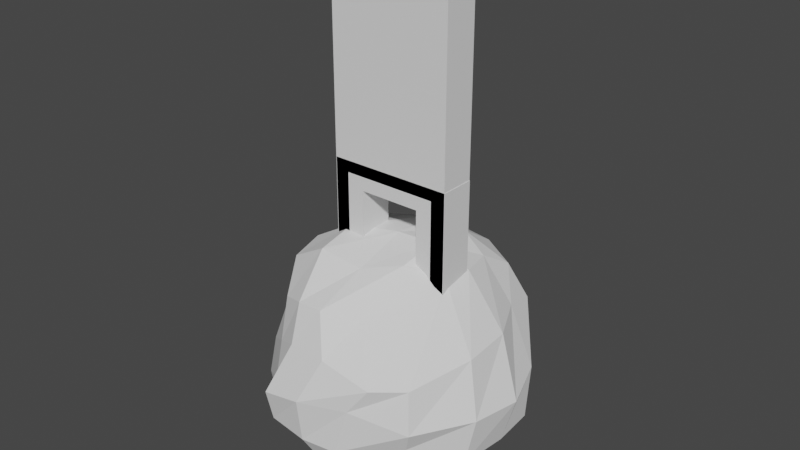 # Source: PlaceholderModels.blend  (saved by Blender 3.3.6; exported with 4.5.12 LTS)
import bpy
from mathutils import Matrix  # noqa: F401  (used for matrix-valued properties, if any)

bpy.ops.wm.read_factory_settings(use_empty=True)
scene = bpy.context.scene
scene.name = 'Scene'

# ---- collections
col_collection = bpy.data.collections.new('Collection'); scene.collection.children.link(col_collection)

# ---- world
world_world = bpy.data.worlds.new('World'); scene.world = world_world
world_world.use_nodes = True; world_world.node_tree.nodes.clear()
_N = world_world.node_tree.nodes; _L = world_world.node_tree.links
n0 = _N.new('ShaderNodeOutputWorld'); n0.name = 'World Output'; n0.location = (300, 300)
n1 = _N.new('ShaderNodeBackground'); n1.name = 'Background'; n1.location = (10, 300)
n1.inputs[0].default_value = (0.05088, 0.05088, 0.05088, 1.0)
_L.new(n1.outputs[0], n0.inputs[0])
n0.is_active_output = True
world_world.color = (0.05088, 0.05088, 0.05088)
world_world.use_sun_shadow = False
world_world.sun_shadow_jitter_overblur = 0.0

# ---- meshes
me_cube = bpy.data.meshes.new('Cube')
me_cube.from_pydata([(-1.0, -0.2861, 0.04418), (-1.0, -0.2861, 3.232), (-1.0, 0.2861, 0.04418), (-1.0, 0.2861, 3.232), (1.0, -0.2861, 0.04418), (1.0, -0.2861, 3.232), (1.0, 0.2861, 0.04418), (1.0, 0.2861, 3.232), (0.5, 0.2861, 0.04418), (-0.5, 0.2861, 0.04418), (-0.5, 0.2861, 3.232), (0.0, 0.2861, 3.232), (0.5, 0.2861, 3.232), (-0.5, -0.2861, 0.04418), (0.5, -0.2861, 0.04418), (0.5, -0.2861, 3.232), (0.0, -0.2861, 3.232), (-0.5, -0.2861, 3.232), (-1.0, -0.2861, 2.823), (-1.0, 0.2861, 2.823), (1.0, 0.2861, 2.823), (1.0, -0.2861, 2.823), (0.5, -0.2861, 2.823), (0.0, -0.2861, 2.823), (-0.5, -0.2861, 2.823), (-0.5, 0.2861, 2.823), (0.0, 0.2861, 2.823), (0.5, 0.2861, 2.823), (1.0, 0.2861, 1.434), (1.0, -0.2861, 1.434), (0.5, -0.2861, 1.434), (0.5, 0.2861, 1.434), (-1.0, 0.2861, 1.434), (-0.5, -0.2861, 1.434), (-0.5, 0.2861, 1.434), (-1.0, -0.2861, 1.434), (-1.0, 0.2861, 0.7389), (-0.5, -0.2861, 0.7389), (-0.5, 0.2861, 0.7389), (-1.0, -0.2861, 0.7389), (1.0, 0.2861, 0.7389), (1.0, -0.2861, 0.7389), (0.5, -0.2861, 0.7389), (0.5, 0.2861, 0.7389)], [], [(18, 1, 3, 19), (27, 12, 7, 20), (20, 7, 5, 21), (24, 17, 1, 18), (8, 6, 4, 14), (10, 3, 1, 17), (7, 12, 15, 5), (12, 11, 16, 15), (11, 10, 17, 16), (2, 9, 13, 0), (21, 5, 15, 22), (22, 15, 16, 23), (23, 16, 17, 24), (19, 3, 10, 25), (25, 10, 11, 26), (26, 11, 12, 27), (32, 19, 25, 34), (29, 21, 22, 30), (33, 24, 18, 35), (28, 20, 21, 29), (31, 27, 20, 28), (35, 18, 19, 32), (31, 30, 22, 27), (26, 27, 22, 23), (25, 26, 23, 24), (33, 34, 25, 24), (43, 31, 30, 42), (43, 31, 28, 40), (40, 28, 29, 41), (41, 29, 30, 42), (37, 33, 34, 38), (39, 35, 32, 36), (37, 33, 35, 39), (36, 32, 34, 38), (2, 36, 38, 9), (13, 37, 39, 0), (0, 39, 36, 2), (13, 9, 38, 37), (4, 41, 42, 14), (6, 40, 41, 4), (8, 43, 40, 6), (8, 14, 42, 43), (43, 38, 34, 31), (31, 34, 33, 30), (37, 38, 43, 42), (37, 42, 30, 33)])
_uv = me_cube.uv_layers.new(name='UVMap')
_uv.uv.foreach_set('vector', [0.5739, 0.0, 0.625, 0.0, 0.625, 0.25, 0.5739, 0.25, 0.5739, 0.4375, 0.625, 0.4375, 0.625, 0.5, 0.5739, 0.5, 0.5739, 0.5, 0.625, 0.5, 0.625, 0.75, 0.5739, 0.75, 0.5739, 0.9375, 0.625, 0.9375, 0.625, 1.0, 0.5739, 1.0, 0.3125, 0.5, 0.375, 0.5, 0.375, 0.75, 0.3125, 0.75, 0.8125, 0.5, 0.875, 0.5, 0.875, 0.75, 0.8125, 0.75, 0.625, 0.5, 0.6875, 0.5, 0.6875, 0.75, 0.625, 0.75, 0.6875, 0.5, 0.75, 0.5, 0.75, 0.75, 0.6875, 0.75, 0.75, 0.5, 0.8125, 0.5, 0.8125, 0.75, 0.75, 0.75, 0.125, 0.5, 0.1875, 0.5, 0.1875, 0.75, 0.125, 0.75, 0.5739, 0.75, 0.625, 0.75, 0.625, 0.8125, 0.5739, 0.8125, 0.5739, 0.8125, 0.625, 0.8125, 0.625, 0.875, 0.5739, 0.875, 0.5739, 0.875, 0.625, 0.875, 0.625, 0.9375, 0.5739, 0.9375, 0.5739, 0.25, 0.625, 0.25, 0.625, 0.3125, 0.5739, 0.3125, 0.5739, 0.3125, 0.625, 0.3125, 0.625, 0.375, 0.5739, 0.375, 0.5739, 0.375, 0.625, 0.375, 0.625, 0.4375, 0.5739, 0.4375, 0.4744, 0.25, 0.5739, 0.25, 0.5739, 0.3125, 0.4744, 0.3125, 0.4744, 0.75, 0.5739, 0.75, 0.5739, 0.8125, 0.4744, 0.8125, 0.4744, 0.9375, 0.5739, 0.9375, 0.5739, 1.0, 0.4744, 1.0, 0.4744, 0.5, 0.5739, 0.5, 0.5739, 0.75, 0.4744, 0.75, 0.4744, 0.4375, 0.5739, 0.4375, 0.5739, 0.5, 0.4744, 0.5, 0.4744, 0.0, 0.5739, 0.0, 0.5739, 0.25, 0.4744, 0.25, 0.4744, 0.4375, 0.4744, 0.8125, 0.5739, 0.8125, 0.5739, 0.4375, 0.5739, 0.375, 0.5739, 0.4375, 0.5739, 0.8125, 0.5739, 0.875, 0.5739, 0.3125, 0.5739, 0.375, 0.5739, 0.875, 0.5739, 0.9375, 0.4744, 0.9375, 0.4744, 0.3125, 0.5739, 0.3125, 0.5739, 0.9375, 0.4247, 0.4375, 0.4744, 0.4375, 0.4744, 0.8125, 0.4247, 0.8125, 0.4247, 0.4375, 0.4744, 0.4375, 0.4744, 0.5, 0.4247, 0.5, 0.4247, 0.5, 0.4744, 0.5, 0.4744, 0.75, 0.4247, 0.75, 0.4247, 0.75, 0.4744, 0.75, 0.4744, 0.8125, 0.4247, 0.8125, 0.4247, 0.9375, 0.4744, 0.9375, 0.4744, 0.3125, 0.4247, 0.3125, 0.4247, 0.0, 0.4744, 0.0, 0.4744, 0.25, 0.4247, 0.25, 0.4247, 0.9375, 0.4744, 0.9375, 0.4744, 1.0, 0.4247, 1.0, 0.4247, 0.25, 0.4744, 0.25, 0.4744, 0.3125, 0.4247, 0.3125, 0.375, 0.25, 0.4247, 0.25, 0.4247, 0.3125, 0.375, 0.3125, 0.375, 0.9375, 0.4247, 0.9375, 0.4247, 1.0, 0.375, 1.0, 0.375, 0.0, 0.4247, 0.0, 0.4247, 0.25, 0.375, 0.25, 0.375, 0.9375, 0.375, 0.3125, 0.4247, 0.3125, 0.4247, 0.9375, 0.375, 0.75, 0.4247, 0.75, 0.4247, 0.8125, 0.375, 0.8125, 0.375, 0.5, 0.4247, 0.5, 0.4247, 0.75, 0.375, 0.75, 0.375, 0.4375, 0.4247, 0.4375, 0.4247, 0.5, 0.375, 0.5, 0.375, 0.4375, 0.375, 0.8125, 0.4247, 0.8125, 0.4247, 0.4375, 0.4247, 0.4375, 0.4247, 0.3125, 0.4744, 0.3125, 0.4744, 0.4375, 0.4744, 0.4375, 0.4744, 0.3125, 0.4744, 0.9375, 0.4744, 0.8125, 0.4247, 0.9375, 0.4247, 0.3125, 0.4247, 0.4375, 0.4247, 0.8125, 0.4247, 0.9375, 0.4247, 0.8125, 0.4744, 0.8125, 0.4744, 0.9375])
me_cube.update()
me_cube_002 = bpy.data.meshes.new('Cube.002')
me_cube_002.from_pydata([(-1.007, -0.2861, 0.001501), (-1.007, -0.2861, 6.301), (-1.007, 0.2861, 0.001501), (-1.007, 0.2861, 6.301), (0.9931, -0.2861, 0.001501), (0.9931, -0.2861, 6.301), (0.9931, 0.2861, 0.001501), (0.9931, 0.2861, 6.301), (0.7605, 0.2861, 0.001501), (-0.7743, 0.2861, 0.001501), (-0.7743, 0.2861, 6.301), (-0.006902, 0.2861, 6.301), (0.7605, 0.2861, 6.301), (-0.7743, -0.2861, 0.001501), (0.7605, -0.2861, 0.001501), (0.7605, -0.2861, 6.301), (-0.006902, -0.2861, 6.301), (-0.7743, -0.2861, 6.301), (-1.007, -0.2861, 3.006), (-1.007, 0.2861, 3.006), (0.9931, 0.2861, 3.006), (0.9931, -0.2861, 3.006), (0.7605, -0.2861, 3.006), (-0.006902, -0.2861, 3.006), (-0.7743, -0.2861, 3.006), (-0.7743, 0.2861, 3.006), (-0.006902, 0.2861, 3.006), (0.7605, 0.2861, 3.006), (0.9931, 0.2861, 1.434), (0.9931, -0.2861, 1.434), (0.7605, -0.2861, 1.434), (0.7605, 0.2861, 1.434), (-1.007, 0.2861, 1.434), (-0.7743, -0.2861, 1.434), (-0.7743, 0.2861, 1.434), (-1.007, -0.2861, 1.434), (-1.007, 0.2861, 0.7389), (-0.7743, -0.2861, 0.7389), (-0.7743, 0.2861, 0.7389), (-1.007, -0.2861, 0.7389), (0.9931, 0.2861, 0.7389), (0.9931, -0.2861, 0.7389), (0.7605, -0.2861, 0.7389), (0.7605, 0.2861, 0.7389)], [], [(18, 1, 3, 19), (27, 12, 7, 20), (20, 7, 5, 21), (24, 17, 1, 18), (8, 6, 4, 14), (10, 3, 1, 17), (7, 12, 15, 5), (12, 11, 16, 15), (11, 10, 17, 16), (2, 9, 13, 0), (21, 5, 15, 22), (22, 15, 16, 23), (23, 16, 17, 24), (19, 3, 10, 25), (25, 10, 11, 26), (26, 11, 12, 27), (32, 19, 25, 34), (29, 21, 22, 30), (33, 24, 18, 35), (28, 20, 21, 29), (31, 27, 20, 28), (35, 18, 19, 32), (31, 30, 22, 27), (26, 27, 22, 23), (25, 26, 23, 24), (33, 34, 25, 24), (43, 42, 30, 31), (43, 31, 28, 40), (40, 28, 29, 41), (41, 29, 30, 42), (37, 38, 34, 33), (39, 35, 32, 36), (37, 33, 35, 39), (36, 32, 34, 38), (2, 36, 38, 9), (13, 37, 39, 0), (0, 39, 36, 2), (13, 9, 38, 37), (4, 41, 42, 14), (6, 40, 41, 4), (8, 43, 40, 6), (8, 14, 42, 43)])
_uv = me_cube_002.uv_layers.new(name='UVMap')
_uv.uv.foreach_set('vector', [0.5739, 0.0, 0.625, 0.0, 0.625, 0.25, 0.5739, 0.25, 0.5739, 0.4375, 0.625, 0.4375, 0.625, 0.5, 0.5739, 0.5, 0.5739, 0.5, 0.625, 0.5, 0.625, 0.75, 0.5739, 0.75, 0.5739, 0.9375, 0.625, 0.9375, 0.625, 1.0, 0.5739, 1.0, 0.3125, 0.5, 0.375, 0.5, 0.375, 0.75, 0.3125, 0.75, 0.8125, 0.5, 0.875, 0.5, 0.875, 0.75, 0.8125, 0.75, 0.625, 0.5, 0.6875, 0.5, 0.6875, 0.75, 0.625, 0.75, 0.6875, 0.5, 0.75, 0.5, 0.75, 0.75, 0.6875, 0.75, 0.75, 0.5, 0.8125, 0.5, 0.8125, 0.75, 0.75, 0.75, 0.125, 0.5, 0.1875, 0.5, 0.1875, 0.75, 0.125, 0.75, 0.5739, 0.75, 0.625, 0.75, 0.625, 0.8125, 0.5739, 0.8125, 0.5739, 0.8125, 0.625, 0.8125, 0.625, 0.875, 0.5739, 0.875, 0.5739, 0.875, 0.625, 0.875, 0.625, 0.9375, 0.5739, 0.9375, 0.5739, 0.25, 0.625, 0.25, 0.625, 0.3125, 0.5739, 0.3125, 0.5739, 0.3125, 0.625, 0.3125, 0.625, 0.375, 0.5739, 0.375, 0.5739, 0.375, 0.625, 0.375, 0.625, 0.4375, 0.5739, 0.4375, 0.4744, 0.25, 0.5739, 0.25, 0.5739, 0.3125, 0.4744, 0.3125, 0.4744, 0.75, 0.5739, 0.75, 0.5739, 0.8125, 0.4744, 0.8125, 0.4744, 0.9375, 0.5739, 0.9375, 0.5739, 1.0, 0.4744, 1.0, 0.4744, 0.5, 0.5739, 0.5, 0.5739, 0.75, 0.4744, 0.75, 0.4744, 0.4375, 0.5739, 0.4375, 0.5739, 0.5, 0.4744, 0.5, 0.4744, 0.0, 0.5739, 0.0, 0.5739, 0.25, 0.4744, 0.25, 0.4744, 0.4375, 0.4744, 0.8125, 0.5739, 0.8125, 0.5739, 0.4375, 0.5739, 0.375, 0.5739, 0.4375, 0.5739, 0.8125, 0.5739, 0.875, 0.5739, 0.3125, 0.5739, 0.375, 0.5739, 0.875, 0.5739, 0.9375, 0.4744, 0.9375, 0.4744, 0.3125, 0.5739, 0.3125, 0.5739, 0.9375, 0.4247, 0.4375, 0.4247, 0.8125, 0.4744, 0.8125, 0.4744, 0.4375, 0.4247, 0.4375, 0.4744, 0.4375, 0.4744, 0.5, 0.4247, 0.5, 0.4247, 0.5, 0.4744, 0.5, 0.4744, 0.75, 0.4247, 0.75, 0.4247, 0.75, 0.4744, 0.75, 0.4744, 0.8125, 0.4247, 0.8125, 0.4247, 0.9375, 0.4247, 0.3125, 0.4744, 0.3125, 0.4744, 0.9375, 0.4247, 0.0, 0.4744, 0.0, 0.4744, 0.25, 0.4247, 0.25, 0.4247, 0.9375, 0.4744, 0.9375, 0.4744, 1.0, 0.4247, 1.0, 0.4247, 0.25, 0.4744, 0.25, 0.4744, 0.3125, 0.4247, 0.3125, 0.375, 0.25, 0.4247, 0.25, 0.4247, 0.3125, 0.375, 0.3125, 0.375, 0.9375, 0.4247, 0.9375, 0.4247, 1.0, 0.375, 1.0, 0.375, 0.0, 0.4247, 0.0, 0.4247, 0.25, 0.375, 0.25, 0.375, 0.9375, 0.375, 0.3125, 0.4247, 0.3125, 0.4247, 0.9375, 0.375, 0.75, 0.4247, 0.75, 0.4247, 0.8125, 0.375, 0.8125, 0.375, 0.5, 0.4247, 0.5, 0.4247, 0.75, 0.375, 0.75, 0.375, 0.4375, 0.4247, 0.4375, 0.4247, 0.5, 0.375, 0.5, 0.375, 0.4375, 0.375, 0.8125, 0.4247, 0.8125, 0.4247, 0.4375])
me_cube_002.update()
me_roundcube = bpy.data.meshes.new('Roundcube')
me_roundcube.from_pydata([(1.144, 1.274, -1.185), (0.5745, 1.368, -1.103), (0.05989, 1.264, -0.9492), (-0.5958, 1.204, -1.093), (1.268, 1.458, -0.4356), (0.6536, 1.773, -0.6275), (0.09538, 1.55, -0.4211), (-0.5891, 1.623, -0.4741), (1.169, 1.523, 0.4416), (0.6128, 2.089, 0.08262), (0.007716, 2.058, 0.1029), (-0.6614, 1.902, 0.1267), (1.242, 1.581, 0.8078), (0.6131, 2.012, 0.7794), (-0.1262, 2.113, 0.8238), (-0.8042, 1.861, 0.7971), (-1.289, 1.082, -1.047), (-1.556, 0.3395, -1.259), (-1.609, -0.394, -1.22), (-1.483, -1.053, -1.028), (-1.411, 1.408, -0.4172), (-1.792, 0.5412, -0.4526), (-2.119, -0.295, -0.5771), (-1.841, -1.076, -0.5329), (-1.45, 1.455, 0.182), (-1.796, 0.5509, 0.2702), (-2.024, -0.2746, 0.2298), (-1.749, -1.009, 0.1129), (-1.445, 1.326, 0.7316), (-1.634, 0.5713, 1.0), (-1.668, -0.1157, 1.13), (-1.563, -0.7812, 0.9625), (-0.9054, -1.545, -0.5602), (-0.5103, -1.687, -0.8159), (-0.03446, -1.717, -1.108), (0.524, -1.648, -1.285), (-1.02, -1.718, -0.3026), (-0.7795, -2.047, -0.4008), (-0.1264, -2.109, -0.4386), (0.3941, -1.981, -0.4932), (-0.9757, -1.757, 0.0738), (-0.7889, -2.167, 0.1293), (-0.1462, -2.179, 0.2523), (0.5838, -1.919, 0.2653), (-0.9895, -1.599, 0.6605), (-0.5281, -1.838, 0.9035), (0.1155, -1.889, 0.9151), (0.8958, -1.81, 0.6941), (1.12, -1.376, -1.054), (1.24, -0.7394, -1.106), (1.225, -0.08579, -0.9902), (1.284, 0.6066, -1.209), (1.328, -1.496, -0.2663), (1.827, -0.7779, -0.6959), (1.926, -0.004142, -0.6718), (1.833, 0.7703, -0.7287), (1.443, -1.586, 0.06517), (1.964, -0.7074, 0.06826), (2.109, 0.07962, 0.04911), (1.857, 0.8378, 0.1478), (1.347, -1.472, 0.7121), (1.703, -0.5184, 0.9033), (1.687, 0.274, 0.9521), (1.35, 0.9693, 0.9882), (0.5535, -0.949, -1.582), (-0.06384, -1.089, -1.613), (-0.7025, -1.152, -1.357), (0.5472, -0.1856, -1.535), (-0.1186, -0.3238, -1.721), (-0.8067, -0.4099, -1.685), (0.5438, 0.5865, -1.28), (-0.09647, 0.4663, -1.312), (-0.8203, 0.4209, -1.591), (0.9618, 1.416, 1.38), (0.4724, 1.569, 1.562), (-0.1209, 1.597, 1.611), (-0.7069, 1.266, 1.45), (-1.21, 0.8865, 1.269), (0.8655, 0.8854, 1.702), (0.5052, 0.8536, 2.037), (-0.02036, 0.8262, 2.104), (-0.8109, 0.643, 1.971), (-1.452, 0.434, 1.59), (1.008, 0.3229, 1.745), (0.4978, 0.1231, 2.104), (-0.1078, 0.07805, 2.103), (-0.847, -0.1397, 2.078), (-1.556, -0.1748, 1.657), (0.9304, -0.1167, 1.731), (0.4106, -0.4542, 1.936), (-0.1334, -0.7701, 1.835), (-0.8433, -0.8171, 1.938), (-1.493, -0.7202, 1.557), (0.7814, -0.7287, 1.437), (0.3091, -1.275, 1.344), (-0.1835, -1.586, 1.483), (-0.6031, -1.575, 1.459), (-1.07, -1.359, 1.284)], [], [(0, 1, 5, 4), (1, 2, 6, 5), (2, 3, 7, 6), (3, 16, 20, 7), (4, 5, 9, 8), (5, 6, 10, 9), (6, 7, 11, 10), (7, 20, 24, 11), (8, 9, 13, 12), (9, 10, 14, 13), (10, 11, 15, 14), (11, 24, 28, 15), (12, 13, 74, 73), (13, 14, 75, 74), (14, 15, 76, 75), (15, 28, 77, 76), (16, 17, 21, 20), (17, 18, 22, 21), (18, 19, 23, 22), (19, 32, 36, 23), (20, 21, 25, 24), (21, 22, 26, 25), (22, 23, 27, 26), (23, 36, 40, 27), (24, 25, 29, 28), (25, 26, 30, 29), (26, 27, 31, 30), (27, 40, 44, 31), (28, 29, 82, 77), (29, 30, 87, 82), (30, 31, 92, 87), (31, 44, 97, 92), (32, 33, 37, 36), (33, 34, 38, 37), (34, 35, 39, 38), (35, 48, 52, 39), (36, 37, 41, 40), (37, 38, 42, 41), (38, 39, 43, 42), (39, 52, 56, 43), (40, 41, 45, 44), (41, 42, 46, 45), (42, 43, 47, 46), (43, 56, 60, 47), (44, 45, 96, 97), (45, 46, 95, 96), (46, 47, 94, 95), (47, 60, 93, 94), (48, 49, 53, 52), (49, 50, 54, 53), (50, 51, 55, 54), (51, 0, 4, 55), (52, 53, 57, 56), (53, 54, 58, 57), (54, 55, 59, 58), (55, 4, 8, 59), (56, 57, 61, 60), (57, 58, 62, 61), (58, 59, 63, 62), (59, 8, 12, 63), (60, 61, 88, 93), (61, 62, 83, 88), (62, 63, 78, 83), (63, 12, 73, 78), (48, 35, 64, 49), (35, 34, 65, 64), (34, 33, 66, 65), (33, 32, 19, 66), (49, 64, 67, 50), (64, 65, 68, 67), (65, 66, 69, 68), (66, 19, 18, 69), (50, 67, 70, 51), (67, 68, 71, 70), (68, 69, 72, 71), (69, 18, 17, 72), (51, 70, 1, 0), (70, 71, 2, 1), (71, 72, 3, 2), (72, 17, 16, 3), (73, 74, 79, 78), (74, 75, 80, 79), (75, 76, 81, 80), (76, 77, 82, 81), (78, 79, 84, 83), (79, 80, 85, 84), (80, 81, 86, 85), (81, 82, 87, 86), (83, 84, 89, 88), (84, 85, 90, 89), (85, 86, 91, 90), (86, 87, 92, 91), (88, 89, 94, 93), (89, 90, 95, 94), (90, 91, 96, 95), (91, 92, 97, 96)])
me_roundcube.update()

# ---- objects
ob_jumpablehurdle = bpy.data.objects.new('JumpableHurdle', me_cube)
ob_slidablehurdle = bpy.data.objects.new('SlidableHurdle', me_cube_002)
ob_meteor = bpy.data.objects.new('Meteor', me_roundcube)

# ---- transforms, parenting, visibility, modifiers, constraints
ob_jumpablehurdle.location = (0.0, 0.0, -0.0378)
ob_slidablehurdle.location = (0.0, 0.0, 0.0)
ob_meteor.location = (0.0, 0.0, 0.0)

# ---- collection membership
col_collection.objects.link(ob_jumpablehurdle)
col_collection.objects.link(ob_slidablehurdle)
col_collection.objects.link(ob_meteor)

# ---- scene / render settings (as saved in the file)
scene.frame_start = 1; scene.frame_end = 250; scene.frame_set(1)
scene.render.engine = 'BLENDER_EEVEE_NEXT'
scene.cycles.sampling_pattern = 'TABULATED_SOBOL'
scene.cycles.use_light_tree = False
scene.view_settings.view_transform = 'Filmic'
bpy.context.view_layer.update()

# ---- added for rendering (the .blend has no active camera and no usable light): camera, sun
cam_auto = bpy.data.cameras.new('AutoCamera')
cam_auto.lens = 50.0
cam_auto.sensor_width = 36.0
cam_auto.clip_end = 1000.0
ob_auto_camera = bpy.data.objects.new('AutoCamera', cam_auto)
scene.collection.objects.link(ob_auto_camera)
ob_auto_camera.location = (9.27718, -11.1713, 9.71619)
ob_auto_camera.rotation_euler = (1.09748, -7.21219e-08, 0.694738)
scene.camera = ob_auto_camera
light_auto_sun = bpy.data.lights.new('AutoSun', 'SUN')
light_auto_sun.energy = 3.0
light_auto_sun.angle = 0.0523599
ob_auto_sun = bpy.data.objects.new('AutoSun', light_auto_sun)
scene.collection.objects.link(ob_auto_sun)
ob_auto_sun.rotation_euler = (0.872665, 0.174533, 0.523599)
bpy.context.view_layer.update()
